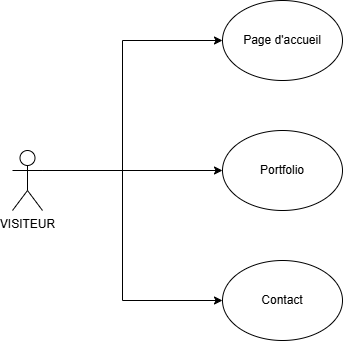

The diagram above was exported from draw.io. Its source (the exported page's mxGraphModel, read from the mxfile embedded in the PNG):
<mxGraphModel dx="880" dy="434" grid="1" gridSize="10" guides="1" tooltips="1" connect="1" arrows="1" fold="1" page="1" pageScale="1" pageWidth="827" pageHeight="1169" math="0" shadow="0">
  <root>
    <mxCell id="0" />
    <mxCell id="1" parent="0" />
    <mxCell id="ITkrBqfWQTEwMbJBOLLv-13" style="edgeStyle=orthogonalEdgeStyle;rounded=0;orthogonalLoop=1;jettySize=auto;html=1;exitX=1;exitY=0.3333333333333333;exitDx=0;exitDy=0;exitPerimeter=0;entryX=0;entryY=0.5;entryDx=0;entryDy=0;" parent="1" source="ITkrBqfWQTEwMbJBOLLv-9" target="ITkrBqfWQTEwMbJBOLLv-11" edge="1">
      <mxGeometry relative="1" as="geometry">
        <Array as="points">
          <mxPoint x="270" y="230" />
          <mxPoint x="270" y="100" />
        </Array>
      </mxGeometry>
    </mxCell>
    <mxCell id="ITkrBqfWQTEwMbJBOLLv-15" style="edgeStyle=orthogonalEdgeStyle;rounded=0;orthogonalLoop=1;jettySize=auto;html=1;exitX=1;exitY=0.3333333333333333;exitDx=0;exitDy=0;exitPerimeter=0;entryX=0;entryY=0.5;entryDx=0;entryDy=0;" parent="1" source="ITkrBqfWQTEwMbJBOLLv-9" target="ITkrBqfWQTEwMbJBOLLv-12" edge="1">
      <mxGeometry relative="1" as="geometry" />
    </mxCell>
    <mxCell id="ITkrBqfWQTEwMbJBOLLv-17" style="edgeStyle=orthogonalEdgeStyle;rounded=0;orthogonalLoop=1;jettySize=auto;html=1;exitX=1;exitY=0.3333333333333333;exitDx=0;exitDy=0;exitPerimeter=0;entryX=0;entryY=0.5;entryDx=0;entryDy=0;" parent="1" source="ITkrBqfWQTEwMbJBOLLv-9" target="ITkrBqfWQTEwMbJBOLLv-16" edge="1">
      <mxGeometry relative="1" as="geometry">
        <Array as="points">
          <mxPoint x="270" y="230" />
          <mxPoint x="270" y="360" />
        </Array>
      </mxGeometry>
    </mxCell>
    <mxCell id="ITkrBqfWQTEwMbJBOLLv-9" value="VISITEUR" style="shape=umlActor;verticalLabelPosition=bottom;verticalAlign=top;html=1;outlineConnect=0;" parent="1" vertex="1">
      <mxGeometry x="160" y="210" width="30" height="60" as="geometry" />
    </mxCell>
    <mxCell id="ITkrBqfWQTEwMbJBOLLv-11" value="Page d'accueil" style="ellipse;whiteSpace=wrap;html=1;" parent="1" vertex="1">
      <mxGeometry x="370" y="60" width="120" height="80" as="geometry" />
    </mxCell>
    <mxCell id="ITkrBqfWQTEwMbJBOLLv-12" value="Portfolio" style="ellipse;whiteSpace=wrap;html=1;" parent="1" vertex="1">
      <mxGeometry x="370" y="190" width="120" height="80" as="geometry" />
    </mxCell>
    <mxCell id="ITkrBqfWQTEwMbJBOLLv-16" value="Contact" style="ellipse;whiteSpace=wrap;html=1;" parent="1" vertex="1">
      <mxGeometry x="370" y="320" width="120" height="80" as="geometry" />
    </mxCell>
  </root>
</mxGraphModel>